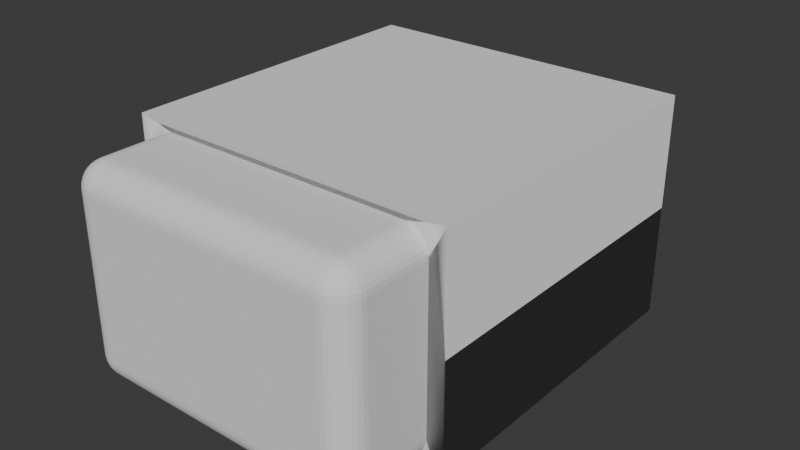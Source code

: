 # Source: hallwaySection_end.blend  (saved by Blender 4.0.36; exported with 4.5.12 LTS)
import bpy
from mathutils import Matrix  # noqa: F401  (used for matrix-valued properties, if any)

bpy.ops.wm.read_factory_settings(use_empty=True)
scene = bpy.context.scene
scene.name = 'Scene'

# ---- collections
col_collection = bpy.data.collections.new('Collection'); scene.collection.children.link(col_collection)
col_cutouts = bpy.data.collections.new('Cutouts'); scene.collection.children.link(col_cutouts)

# ---- world
world_world = bpy.data.worlds.new('World'); scene.world = world_world
world_world.use_nodes = True; world_world.node_tree.nodes.clear()
_N = world_world.node_tree.nodes; _L = world_world.node_tree.links
n0 = _N.new('ShaderNodeOutputWorld'); n0.name = 'World Output'; n0.location = (300, 300)
n1 = _N.new('ShaderNodeBackground'); n1.name = 'Background'; n1.location = (10, 300)
n1.inputs[0].default_value = (0.05088, 0.05088, 0.05088, 1.0)
_L.new(n1.outputs[0], n0.inputs[0])
n0.is_active_output = True
world_world.color = (0.05088, 0.05088, 0.05088)
world_world.use_sun_shadow = False
world_world.sun_shadow_jitter_overblur = 0.0

# ---- meshes
me_cube_002 = bpy.data.meshes.new('Cube.002')
me_cube_002.from_pydata([(-4.0, -4.0, 4.768e-07), (-4.0, -4.0, 2.7), (-4.0, -1.192e-07, 5.96e-07), (-4.0, 4.768e-07, 2.7), (-4.768e-07, -4.0, 1.192e-07), (-2.384e-07, -4.0, 2.7), (-2.34e-07, -4.662e-07, 3.147e-07), (5.96e-08, -1.788e-07, 2.7)], [], [(0, 1, 3, 2), (2, 3, 7, 6), (6, 7, 5, 4), (4, 5, 1, 0), (2, 6, 4, 0), (7, 3, 1, 5)])
_uv = me_cube_002.uv_layers.new(name='UVMap')
_uv.uv.foreach_set('vector', [0.375, 0.0, 0.625, 0.0, 0.625, 0.25, 0.375, 0.25, 0.375, 0.25, 0.625, 0.25, 0.625, 0.5, 0.375, 0.5, 0.375, 0.5, 0.625, 0.5, 0.625, 0.75, 0.375, 0.75, 0.375, 0.75, 0.625, 0.75, 0.625, 1.0, 0.375, 1.0, 0.125, 0.5, 0.375, 0.5, 0.375, 0.75, 0.125, 0.75, 0.625, 0.5, 0.875, 0.5, 0.875, 0.75, 0.625, 0.75])
me_cube_002.update()
me_cube_001 = bpy.data.meshes.new('Cube.001')
me_cube_001.from_pydata([(-3.6, -5.0, -1.49e-07), (-3.6, -5.0, 2.5), (-3.6, 1.49e-07, -1.49e-07), (-3.6, 2.98e-07, 2.5), (-4.292e-07, -5.0, 1.49e-07), (-1.073e-06, -5.0, 2.5), (0.0, 0.0, 0.0), (-7.51e-07, 0.0, 2.5)], [], [(0, 1, 3, 2), (2, 3, 7, 6), (6, 7, 5, 4), (4, 5, 1, 0), (2, 6, 4, 0), (7, 3, 1, 5)])
_uv = me_cube_001.uv_layers.new(name='UVMap')
_uv.uv.foreach_set('vector', [0.375, 0.0, 0.625, 0.0, 0.625, 0.25, 0.375, 0.25, 0.375, 0.25, 0.625, 0.25, 0.625, 0.5, 0.375, 0.5, 0.375, 0.5, 0.625, 0.5, 0.625, 0.75, 0.375, 0.75, 0.375, 0.75, 0.625, 0.75, 0.625, 1.0, 0.375, 1.0, 0.125, 0.5, 0.375, 0.5, 0.375, 0.75, 0.125, 0.75, 0.625, 0.5, 0.875, 0.5, 0.875, 0.75, 0.625, 0.75])
me_cube_001.update()
me_cube = bpy.data.meshes.new('Cube')
me_cube.from_pydata([(-2.25, -1.3, 1.331e-07), (-2.25, -1.3, 2.25), (-2.25, -2.712e-07, 1.331e-07), (-2.25, -1.55e-07, 2.25), (1.006e-07, -1.3, 3.327e-08), (2.682e-07, -1.3, 2.25), (-6.792e-08, -8.613e-08, 8.562e-08), (6.706e-08, 7.749e-08, 2.25)], [], [(0, 1, 3, 2), (2, 3, 7, 6), (6, 7, 5, 4), (4, 5, 1, 0), (2, 6, 4, 0), (7, 3, 1, 5)])
_uv = me_cube.uv_layers.new(name='UVMap')
_uv.uv.foreach_set('vector', [0.375, 0.0, 0.625, 0.0, 0.625, 0.25, 0.375, 0.25, 0.375, 0.25, 0.625, 0.25, 0.625, 0.5, 0.375, 0.5, 0.375, 0.5, 0.625, 0.5, 0.625, 0.75, 0.375, 0.75, 0.375, 0.75, 0.625, 0.75, 0.625, 1.0, 0.375, 1.0, 0.125, 0.5, 0.375, 0.5, 0.375, 0.75, 0.125, 0.75, 0.625, 0.5, 0.875, 0.5, 0.875, 0.75, 0.625, 0.75])
me_cube.update()

# ---- objects
ob_hallwaysection_end = bpy.data.objects.new('hallwaySection_end', me_cube_002)
ob_hallwaycutout = bpy.data.objects.new('hallwayCutout', me_cube_001)
ob_doorwaycutout = bpy.data.objects.new('doorwayCutout', me_cube)

# ---- transforms, parenting, visibility, modifiers, constraints
ob_hallwaysection_end.location = (0.0, 0.0, 0.0)
_m = ob_hallwaysection_end.modifiers.new('Boolean', 'BOOLEAN')
_m.object = ob_hallwaycutout
_m.collection = col_cutouts
_m.operand_type = 'COLLECTION'
_m = ob_hallwaysection_end.modifiers.new('WeightedNormal', 'WEIGHTED_NORMAL')
_m.weight = 100
ob_hallwaycutout.location = (-0.2, -0.1, 0.1)
_m = ob_hallwaycutout.modifiers.new('Bevel', 'BEVEL')
_m.width = 0.3
_m.width_pct = 0.3
_m.segments = 8
ob_doorwaycutout.location = (-0.875, 0.65, 0.1)
_m = ob_doorwaycutout.modifiers.new('Bevel', 'BEVEL')
_m.width = 0.25
_m.width_pct = 0.25
_m.segments = 8

# ---- collection membership
col_collection.objects.link(ob_hallwaysection_end)
col_cutouts.objects.link(ob_hallwaycutout)
col_cutouts.objects.link(ob_doorwaycutout)

# ---- scene / render settings (as saved in the file)
scene.frame_start = 1; scene.frame_end = 250; scene.frame_set(1)
scene.render.engine = 'BLENDER_EEVEE_NEXT'
scene.cycles.sampling_pattern = 'TABULATED_SOBOL'
bpy.context.view_layer.update()

# ---- added for rendering (the .blend has no active camera and no usable light): camera, sun
cam_auto = bpy.data.cameras.new('AutoCamera')
cam_auto.lens = 50.0
cam_auto.sensor_width = 36.0
cam_auto.clip_end = 1000.0
ob_auto_camera = bpy.data.objects.new('AutoCamera', cam_auto)
scene.collection.objects.link(ob_auto_camera)
ob_auto_camera.location = (4.9455, -10.5596, 6.9064)
ob_auto_camera.rotation_euler = (1.09748, -7.21219e-08, 0.694738)
scene.camera = ob_auto_camera
light_auto_sun = bpy.data.lights.new('AutoSun', 'SUN')
light_auto_sun.energy = 3.0
light_auto_sun.angle = 0.0523599
ob_auto_sun = bpy.data.objects.new('AutoSun', light_auto_sun)
scene.collection.objects.link(ob_auto_sun)
ob_auto_sun.rotation_euler = (0.872665, 0.174533, 0.523599)
bpy.context.view_layer.update()
